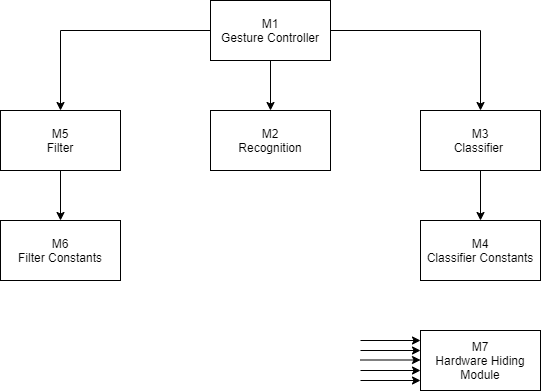

The diagram above was exported from draw.io. Its source (the exported page's mxGraphModel, read from the mxfile embedded in the PNG):
<mxGraphModel dx="1010" dy="579" grid="1" gridSize="10" guides="1" tooltips="1" connect="1" arrows="1" fold="1" page="1" pageScale="1" pageWidth="850" pageHeight="1100" math="0" shadow="0">
  <root>
    <mxCell id="0" />
    <mxCell id="1" parent="0" />
    <mxCell id="OF4TmNVmvBsjxEAbhDLo-7" style="edgeStyle=orthogonalEdgeStyle;rounded=0;orthogonalLoop=1;jettySize=auto;html=1;" edge="1" parent="1" source="OF4TmNVmvBsjxEAbhDLo-1" target="OF4TmNVmvBsjxEAbhDLo-3">
      <mxGeometry relative="1" as="geometry" />
    </mxCell>
    <mxCell id="OF4TmNVmvBsjxEAbhDLo-8" style="edgeStyle=orthogonalEdgeStyle;rounded=0;orthogonalLoop=1;jettySize=auto;html=1;entryX=0.5;entryY=0;entryDx=0;entryDy=0;" edge="1" parent="1" source="OF4TmNVmvBsjxEAbhDLo-1" target="OF4TmNVmvBsjxEAbhDLo-2">
      <mxGeometry relative="1" as="geometry" />
    </mxCell>
    <mxCell id="OF4TmNVmvBsjxEAbhDLo-9" style="edgeStyle=orthogonalEdgeStyle;rounded=0;orthogonalLoop=1;jettySize=auto;html=1;" edge="1" parent="1" source="OF4TmNVmvBsjxEAbhDLo-1" target="OF4TmNVmvBsjxEAbhDLo-4">
      <mxGeometry relative="1" as="geometry" />
    </mxCell>
    <mxCell id="OF4TmNVmvBsjxEAbhDLo-1" value="M1&lt;br&gt;Gesture Controller" style="rounded=0;whiteSpace=wrap;html=1;" vertex="1" parent="1">
      <mxGeometry x="380" y="130" width="120" height="60" as="geometry" />
    </mxCell>
    <mxCell id="OF4TmNVmvBsjxEAbhDLo-10" style="edgeStyle=orthogonalEdgeStyle;rounded=0;orthogonalLoop=1;jettySize=auto;html=1;" edge="1" parent="1" source="OF4TmNVmvBsjxEAbhDLo-2" target="OF4TmNVmvBsjxEAbhDLo-5">
      <mxGeometry relative="1" as="geometry" />
    </mxCell>
    <mxCell id="OF4TmNVmvBsjxEAbhDLo-2" value="M5&lt;br&gt;Filter" style="rounded=0;whiteSpace=wrap;html=1;" vertex="1" parent="1">
      <mxGeometry x="170" y="240" width="120" height="60" as="geometry" />
    </mxCell>
    <mxCell id="OF4TmNVmvBsjxEAbhDLo-3" value="M2&lt;br&gt;Recognition" style="rounded=0;whiteSpace=wrap;html=1;" vertex="1" parent="1">
      <mxGeometry x="380" y="240" width="120" height="60" as="geometry" />
    </mxCell>
    <mxCell id="OF4TmNVmvBsjxEAbhDLo-11" style="edgeStyle=orthogonalEdgeStyle;rounded=0;orthogonalLoop=1;jettySize=auto;html=1;" edge="1" parent="1" source="OF4TmNVmvBsjxEAbhDLo-4" target="OF4TmNVmvBsjxEAbhDLo-6">
      <mxGeometry relative="1" as="geometry" />
    </mxCell>
    <mxCell id="OF4TmNVmvBsjxEAbhDLo-4" value="M3&lt;br&gt;Classifier&amp;nbsp;" style="rounded=0;whiteSpace=wrap;html=1;" vertex="1" parent="1">
      <mxGeometry x="590" y="240" width="120" height="60" as="geometry" />
    </mxCell>
    <mxCell id="OF4TmNVmvBsjxEAbhDLo-5" value="M6&lt;br&gt;Filter Constants" style="rounded=0;whiteSpace=wrap;html=1;" vertex="1" parent="1">
      <mxGeometry x="170" y="350" width="120" height="60" as="geometry" />
    </mxCell>
    <mxCell id="OF4TmNVmvBsjxEAbhDLo-6" value="M4&lt;br&gt;Classifier Constants" style="rounded=0;whiteSpace=wrap;html=1;" vertex="1" parent="1">
      <mxGeometry x="590" y="350" width="120" height="60" as="geometry" />
    </mxCell>
    <mxCell id="OF4TmNVmvBsjxEAbhDLo-12" value="M7&lt;br&gt;Hardware Hiding Module" style="rounded=0;whiteSpace=wrap;html=1;" vertex="1" parent="1">
      <mxGeometry x="590" y="460" width="120" height="60" as="geometry" />
    </mxCell>
    <mxCell id="OF4TmNVmvBsjxEAbhDLo-14" value="" style="endArrow=classic;html=1;entryX=0;entryY=0.25;entryDx=0;entryDy=0;" edge="1" parent="1">
      <mxGeometry width="50" height="50" relative="1" as="geometry">
        <mxPoint x="530" y="489.5" as="sourcePoint" />
        <mxPoint x="590" y="489.5" as="targetPoint" />
      </mxGeometry>
    </mxCell>
    <mxCell id="OF4TmNVmvBsjxEAbhDLo-15" value="" style="endArrow=classic;html=1;entryX=0;entryY=0.25;entryDx=0;entryDy=0;" edge="1" parent="1">
      <mxGeometry width="50" height="50" relative="1" as="geometry">
        <mxPoint x="530" y="500" as="sourcePoint" />
        <mxPoint x="590" y="500" as="targetPoint" />
      </mxGeometry>
    </mxCell>
    <mxCell id="OF4TmNVmvBsjxEAbhDLo-16" value="" style="endArrow=classic;html=1;entryX=0;entryY=0.25;entryDx=0;entryDy=0;" edge="1" parent="1">
      <mxGeometry width="50" height="50" relative="1" as="geometry">
        <mxPoint x="530" y="510" as="sourcePoint" />
        <mxPoint x="590" y="510" as="targetPoint" />
      </mxGeometry>
    </mxCell>
    <mxCell id="OF4TmNVmvBsjxEAbhDLo-17" value="" style="endArrow=classic;html=1;entryX=0;entryY=0.25;entryDx=0;entryDy=0;" edge="1" parent="1">
      <mxGeometry width="50" height="50" relative="1" as="geometry">
        <mxPoint x="530" y="480" as="sourcePoint" />
        <mxPoint x="590" y="480" as="targetPoint" />
      </mxGeometry>
    </mxCell>
    <mxCell id="OF4TmNVmvBsjxEAbhDLo-18" value="" style="endArrow=classic;html=1;entryX=0;entryY=0.25;entryDx=0;entryDy=0;" edge="1" parent="1">
      <mxGeometry width="50" height="50" relative="1" as="geometry">
        <mxPoint x="530" y="470" as="sourcePoint" />
        <mxPoint x="590" y="470" as="targetPoint" />
      </mxGeometry>
    </mxCell>
  </root>
</mxGraphModel>